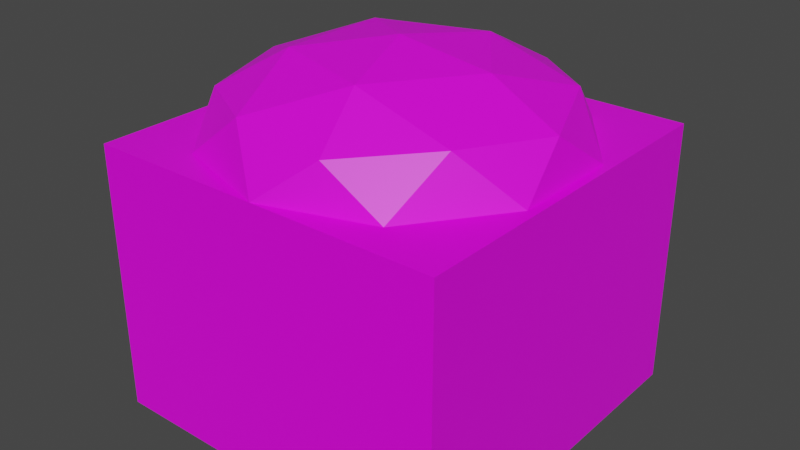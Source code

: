 # Source: flourbox.blend  (saved by Blender 2.90.8; exported with 4.5.12 LTS)
import bpy
from mathutils import Matrix  # noqa: F401  (used for matrix-valued properties, if any)

bpy.ops.wm.read_factory_settings(use_empty=True)
scene = bpy.context.scene
scene.name = 'Scene'

# ---- collections
col_collection = bpy.data.collections.new('Collection'); scene.collection.children.link(col_collection)

# ---- images (referenced by path relative to the original .blend; pixels are not part of the script)
import os
ASSET_DIR = os.environ.get("B2B_ASSET_DIR", "")  # directory of the original .blend (textures are referenced by path, not embedded)
HERE = os.path.dirname(os.path.abspath(__file__))  # packed textures are extracted next to this script under _unpacked/

def load_image(name, relpath, width, height, colorspace="sRGB"):
    """Load a texture the original file referenced (path relative to the .blend, or extracted next to this script)."""
    p = next((c for c in (os.path.join(HERE, relpath), os.path.join(ASSET_DIR, relpath)) if relpath and os.path.exists(c)), "")
    if p:
        img = bpy.data.images.load(p, check_existing=True)
        img.name = name
    else:  # same state as the original file: an image datablock whose file is absent (Cycles renders it pink)
        img = bpy.data.images.new(name, width, height)
        img.source = "FILE"
        img.filepath = "//" + (relpath or name)
    img.colorspace_settings.name = colorspace
    return img
img_flourbox_png = load_image('flourbox.png', 'flourbox.png', 1024, 1024, 'sRGB')
img_sugarorflour_png = load_image('sugarorflour.png', 'sugarorflour.png', 1024, 1024, 'sRGB')

# ---- materials (node trees are filled in below, after node groups)
mat_material = bpy.data.materials.new('Material')
mat_material.alpha_threshold = 0.0
mat_material.use_transparent_shadow = False
mat_material.line_color = (0.0, 0.0, 0.0, 1.0)
mat_material_001 = bpy.data.materials.new('Material.001')
mat_material_001.use_transparent_shadow = False

# ---- material node trees
mat_material.use_nodes = True; mat_material.node_tree.nodes.clear()
_N = mat_material.node_tree.nodes; _L = mat_material.node_tree.links
n0 = _N.new('ShaderNodeOutputMaterial'); n0.name = 'Material Output'; n0.location = (300, 300)
n1 = _N.new('ShaderNodeBsdfPrincipled'); n1.name = 'Principled BSDF'; n1.location = (10, 300)
n1.distribution = 'GGX'
n1.subsurface_method = 'BURLEY'
n1.inputs[2].default_value = 0.4
n1.inputs[3].default_value = 1.45
n1.inputs[27].default_value = (0.0, 0.0, 0.0, 1.0)
n1.inputs[28].default_value = 1.0
n2 = _N.new('ShaderNodeTexImage'); n2.name = 'Image Texture'; n2.location = (-280, 260)
n2.image = img_flourbox_png
_L.new(n1.outputs[0], n0.inputs[0])
_L.new(n2.outputs[0], n1.inputs[0])
n0.is_active_output = True
mat_material_001.use_nodes = True; mat_material_001.node_tree.nodes.clear()
_N = mat_material_001.node_tree.nodes; _L = mat_material_001.node_tree.links
n0 = _N.new('ShaderNodeBsdfPrincipled'); n0.name = 'Principled BSDF'; n0.location = (10, 300)
n0.distribution = 'GGX'
n0.subsurface_method = 'BURLEY'
n0.inputs[3].default_value = 1.45
n0.inputs[27].default_value = (0.0, 0.0, 0.0, 1.0)
n0.inputs[28].default_value = 1.0
n1 = _N.new('ShaderNodeOutputMaterial'); n1.name = 'Material Output'; n1.location = (300, 300)
n2 = _N.new('ShaderNodeTexImage'); n2.name = 'Image Texture'; n2.location = (-280, 260)
n2.image = img_sugarorflour_png
_L.new(n0.outputs[0], n1.inputs[0])
_L.new(n2.outputs[0], n0.inputs[0])
n1.is_active_output = True

# ---- world
world_world = bpy.data.worlds.new('World'); scene.world = world_world
world_world.use_nodes = True; world_world.node_tree.nodes.clear()
_N = world_world.node_tree.nodes; _L = world_world.node_tree.links
n0 = _N.new('ShaderNodeOutputWorld'); n0.name = 'World Output'; n0.location = (300, 300)
n1 = _N.new('ShaderNodeBackground'); n1.name = 'Background'; n1.location = (10, 300)
n1.inputs[0].default_value = (0.05088, 0.05088, 0.05088, 1.0)
_L.new(n1.outputs[0], n0.inputs[0])
n0.is_active_output = True
world_world.color = (0.05088, 0.05088, 0.05088)
world_world.use_sun_shadow = False
world_world.sun_shadow_jitter_overblur = 0.0

# ---- meshes
me_cube = bpy.data.meshes.new('Cube')
me_cube.from_pydata([(1.0, 1.0, 1.0), (1.0, 1.0, -1.0), (1.0, -1.0, 1.0), (1.0, -1.0, -1.0), (-1.0, 1.0, 1.0), (-1.0, 1.0, -1.0), (-1.0, -1.0, 1.0), (-1.0, -1.0, -1.0)], [], [(0, 4, 6, 2), (3, 2, 6, 7), (7, 6, 4, 5), (5, 1, 3, 7), (1, 0, 2, 3), (5, 4, 0, 1)])
_uv = me_cube.uv_layers.new(name='UVMap')
_uv.uv.foreach_set('vector', [0.625, 0.5, 0.875, 0.5, 0.875, 0.75, 0.625, 0.75, 0.375, 0.75, 0.625, 0.75, 0.625, 1.0, 0.375, 1.0, 0.375, 0.0, 0.625, 0.0, 0.625, 0.25, 0.375, 0.25, 0.125, 0.5, 0.375, 0.5, 0.375, 0.75, 0.125, 0.75, 0.375, 0.5, 0.625, 0.5, 0.625, 0.75, 0.375, 0.75, 0.375, 0.25, 0.625, 0.25, 0.625, 0.5, 0.375, 0.5])
me_cube.materials.append(mat_material)
me_cube.use_remesh_preserve_volume = False
me_cube.use_remesh_preserve_attributes = False
me_cube.use_mirror_vertex_groups = False
me_cube.update()
me_icosphere = bpy.data.meshes.new('Icosphere')
me_icosphere.from_pydata([(0.0, 0.0, -1.0), (0.7236, -0.5257, -0.4472), (-0.2764, -0.8506, -0.4472), (-0.8944, 0.0, -0.4472), (-0.2764, 0.8506, -0.4472), (0.7236, 0.5257, -0.4472), (0.2764, -0.8506, 0.4472), (-0.7236, -0.5257, 0.4472), (-0.7236, 0.5257, 0.4472), (0.2764, 0.8506, 0.4472), (0.8944, 0.0, 0.4472), (0.0, 0.0, 1.0), (-0.1625, -0.5, -0.8507), (0.4253, -0.309, -0.8507), (0.2629, -0.809, -0.5257), (0.8506, 0.0, -0.5257), (0.4253, 0.309, -0.8507), (-0.5257, 0.0, -0.8507), (-0.6882, -0.5, -0.5257), (-0.1625, 0.5, -0.8507), (-0.6882, 0.5, -0.5257), (0.2629, 0.809, -0.5257), (0.9511, -0.309, 0.0), (0.9511, 0.309, 0.0), (0.0, -1.0, 0.0), (0.5878, -0.809, 0.0), (-0.9511, -0.309, 0.0), (-0.5878, -0.809, 0.0), (-0.5878, 0.809, 0.0), (-0.9511, 0.309, 0.0), (0.5878, 0.809, 0.0), (0.0, 1.0, 0.0), (0.6882, -0.5, 0.5257), (-0.2629, -0.809, 0.5257), (-0.8506, 0.0, 0.5257), (-0.2629, 0.809, 0.5257), (0.6882, 0.5, 0.5257), (0.1625, -0.5, 0.8507), (0.5257, 0.0, 0.8507), (-0.4253, -0.309, 0.8507), (-0.4253, 0.309, 0.8507), (0.1625, 0.5, 0.8507)], [], [(0, 13, 12), (1, 13, 15), (0, 12, 17), (0, 17, 19), (0, 19, 16), (1, 15, 22), (2, 14, 24), (3, 18, 26), (4, 20, 28), (5, 21, 30), (1, 22, 25), (2, 24, 27), (3, 26, 29), (4, 28, 31), (5, 30, 23), (6, 32, 37), (7, 33, 39), (8, 34, 40), (9, 35, 41), (10, 36, 38), (38, 41, 11), (38, 36, 41), (36, 9, 41), (41, 40, 11), (41, 35, 40), (35, 8, 40), (40, 39, 11), (40, 34, 39), (34, 7, 39), (39, 37, 11), (39, 33, 37), (33, 6, 37), (37, 38, 11), (37, 32, 38), (32, 10, 38), (23, 36, 10), (23, 30, 36), (30, 9, 36), (31, 35, 9), (31, 28, 35), (28, 8, 35), (29, 34, 8), (29, 26, 34), (26, 7, 34), (27, 33, 7), (27, 24, 33), (24, 6, 33), (25, 32, 6), (25, 22, 32), (22, 10, 32), (30, 31, 9), (30, 21, 31), (21, 4, 31), (28, 29, 8), (28, 20, 29), (20, 3, 29), (26, 27, 7), (26, 18, 27), (18, 2, 27), (24, 25, 6), (24, 14, 25), (14, 1, 25), (22, 23, 10), (22, 15, 23), (15, 5, 23), (16, 21, 5), (16, 19, 21), (19, 4, 21), (19, 20, 4), (19, 17, 20), (17, 3, 20), (17, 18, 3), (17, 12, 18), (12, 2, 18), (15, 16, 5), (15, 13, 16), (13, 0, 16), (12, 14, 2), (12, 13, 14), (13, 1, 14)])
_uv = me_icosphere.uv_layers.new(name='UVMap')
_uv.uv.foreach_set('vector', [0.8182, 0.0, 0.7727, 0.07873, 0.8636, 0.07873, 0.7273, 0.1575, 0.6818, 0.07873, 0.6364, 0.1575, 0.09091, 0.0, 0.04545, 0.07873, 0.1364, 0.07873, 0.2727, 0.0, 0.2273, 0.07873, 0.3182, 0.07873, 0.4545, 0.0, 0.4091, 0.07873, 0.5, 0.07873, 0.7273, 0.1575, 0.6364, 0.1575, 0.6818, 0.2362, 0.9091, 0.1575, 0.8182, 0.1575, 0.8636, 0.2362, 0.1818, 0.1575, 0.09091, 0.1575, 0.1364, 0.2362, 0.3636, 0.1575, 0.2727, 0.1575, 0.3182, 0.2362, 0.5455, 0.1575, 0.4545, 0.1575, 0.5, 0.2362, 0.7273, 0.1575, 0.6818, 0.2362, 0.7727, 0.2362, 0.9091, 0.1575, 0.8636, 0.2362, 0.9545, 0.2362, 0.1818, 0.1575, 0.1364, 0.2362, 0.2273, 0.2362, 0.3636, 0.1575, 0.3182, 0.2362, 0.4091, 0.2362, 0.5455, 0.1575, 0.5, 0.2362, 0.5909, 0.2362, 0.8182, 0.3149, 0.7273, 0.3149, 0.7727, 0.3937, 1.0, 0.3149, 0.9091, 0.3149, 0.9545, 0.3937, 0.2727, 0.3149, 0.1818, 0.3149, 0.2273, 0.3937, 0.4545, 0.3149, 0.3636, 0.3149, 0.4091, 0.3937, 0.6364, 0.3149, 0.5455, 0.3149, 0.5909, 0.3937, 0.5909, 0.3937, 0.5, 0.3937, 0.5455, 0.4724, 0.5909, 0.3937, 0.5455, 0.3149, 0.5, 0.3937, 0.5455, 0.3149, 0.4545, 0.3149, 0.5, 0.3937, 0.4091, 0.3937, 0.3182, 0.3937, 0.3636, 0.4724, 0.4091, 0.3937, 0.3636, 0.3149, 0.3182, 0.3937, 0.3636, 0.3149, 0.2727, 0.3149, 0.3182, 0.3937, 0.2273, 0.3937, 0.1364, 0.3937, 0.1818, 0.4724, 0.2273, 0.3937, 0.1818, 0.3149, 0.1364, 0.3937, 0.1818, 0.3149, 0.09091, 0.3149, 0.1364, 0.3937, 0.9545, 0.3937, 0.8636, 0.3937, 0.9091, 0.4724, 0.9545, 0.3937, 0.9091, 0.3149, 0.8636, 0.3937, 0.9091, 0.3149, 0.8182, 0.3149, 0.8636, 0.3937, 0.7727, 0.3937, 0.6818, 0.3937, 0.7273, 0.4724, 0.7727, 0.3937, 0.7273, 0.3149, 0.6818, 0.3937, 0.7273, 0.3149, 0.6364, 0.3149, 0.6818, 0.3937, 0.5909, 0.2362, 0.5455, 0.3149, 0.6364, 0.3149, 0.5909, 0.2362, 0.5, 0.2362, 0.5455, 0.3149, 0.5, 0.2362, 0.4545, 0.3149, 0.5455, 0.3149, 0.4091, 0.2362, 0.3636, 0.3149, 0.4545, 0.3149, 0.4091, 0.2362, 0.3182, 0.2362, 0.3636, 0.3149, 0.3182, 0.2362, 0.2727, 0.3149, 0.3636, 0.3149, 0.2273, 0.2362, 0.1818, 0.3149, 0.2727, 0.3149, 0.2273, 0.2362, 0.1364, 0.2362, 0.1818, 0.3149, 0.1364, 0.2362, 0.09091, 0.3149, 0.1818, 0.3149, 0.9545, 0.2362, 0.9091, 0.3149, 1.0, 0.3149, 0.9545, 0.2362, 0.8636, 0.2362, 0.9091, 0.3149, 0.8636, 0.2362, 0.8182, 0.3149, 0.9091, 0.3149, 0.7727, 0.2362, 0.7273, 0.3149, 0.8182, 0.3149, 0.7727, 0.2362, 0.6818, 0.2362, 0.7273, 0.3149, 0.6818, 0.2362, 0.6364, 0.3149, 0.7273, 0.3149, 0.5, 0.2362, 0.4091, 0.2362, 0.4545, 0.3149, 0.5, 0.2362, 0.4545, 0.1575, 0.4091, 0.2362, 0.4545, 0.1575, 0.3636, 0.1575, 0.4091, 0.2362, 0.3182, 0.2362, 0.2273, 0.2362, 0.2727, 0.3149, 0.3182, 0.2362, 0.2727, 0.1575, 0.2273, 0.2362, 0.2727, 0.1575, 0.1818, 0.1575, 0.2273, 0.2362, 0.1364, 0.2362, 0.04545, 0.2362, 0.09091, 0.3149, 0.1364, 0.2362, 0.09091, 0.1575, 0.04545, 0.2362, 0.09091, 0.1575, 0.0, 0.1575, 0.04545, 0.2362, 0.8636, 0.2362, 0.7727, 0.2362, 0.8182, 0.3149, 0.8636, 0.2362, 0.8182, 0.1575, 0.7727, 0.2362, 0.8182, 0.1575, 0.7273, 0.1575, 0.7727, 0.2362, 0.6818, 0.2362, 0.5909, 0.2362, 0.6364, 0.3149, 0.6818, 0.2362, 0.6364, 0.1575, 0.5909, 0.2362, 0.6364, 0.1575, 0.5455, 0.1575, 0.5909, 0.2362, 0.5, 0.07873, 0.4545, 0.1575, 0.5455, 0.1575, 0.5, 0.07873, 0.4091, 0.07873, 0.4545, 0.1575, 0.4091, 0.07873, 0.3636, 0.1575, 0.4545, 0.1575, 0.3182, 0.07873, 0.2727, 0.1575, 0.3636, 0.1575, 0.3182, 0.07873, 0.2273, 0.07873, 0.2727, 0.1575, 0.2273, 0.07873, 0.1818, 0.1575, 0.2727, 0.1575, 0.1364, 0.07873, 0.09091, 0.1575, 0.1818, 0.1575, 0.1364, 0.07873, 0.04545, 0.07873, 0.09091, 0.1575, 0.04545, 0.07873, 0.0, 0.1575, 0.09091, 0.1575, 0.6364, 0.1575, 0.5909, 0.07873, 0.5455, 0.1575, 0.6364, 0.1575, 0.6818, 0.07873, 0.5909, 0.07873, 0.6818, 0.07873, 0.6364, 0.0, 0.5909, 0.07873, 0.8636, 0.07873, 0.8182, 0.1575, 0.9091, 0.1575, 0.8636, 0.07873, 0.7727, 0.07873, 0.8182, 0.1575, 0.7727, 0.07873, 0.7273, 0.1575, 0.8182, 0.1575])
me_icosphere.materials.append(mat_material_001)
me_icosphere.use_remesh_fix_poles = True
me_icosphere.use_remesh_preserve_attributes = False
me_icosphere.use_mirror_vertex_groups = False
me_icosphere.update()

# ---- objects
ob_cube = bpy.data.objects.new('Cube', me_cube)
ob_icosphere = bpy.data.objects.new('Icosphere', me_icosphere)

# ---- transforms, parenting, visibility, modifiers, constraints
ob_cube.location = (0.0, 0.0, 0.0)
ob_cube.scale = (1.0, 1.0, 0.75)
ob_cube.lock_rotations_4d = False
ob_cube.empty_display_type = 'ARROWS'
ob_cube.lineart.crease_threshold = 0.0
ob_icosphere.location = (0.0, 0.0, 0.75)
ob_icosphere.scale = (1.0, 1.0, 0.5)
ob_icosphere.lineart.crease_threshold = 0.0

# ---- collection membership
col_collection.objects.link(ob_cube)
col_collection.objects.link(ob_icosphere)

# ---- scene / render settings (as saved in the file)
scene.frame_start = 1; scene.frame_end = 250; scene.frame_set(1)
scene.render.engine = 'BLENDER_EEVEE_NEXT'
scene.cycles.use_denoising = False
scene.cycles.samples = 128
scene.cycles.sampling_pattern = 'TABULATED_SOBOL'
scene.cycles.use_adaptive_sampling = False
scene.cycles.use_light_tree = False
scene.view_settings.view_transform = 'Filmic'
bpy.context.view_layer.update()

# ---- added for rendering (the .blend has no active camera and no usable light): camera, sun
cam_auto = bpy.data.cameras.new('AutoCamera')
cam_auto.lens = 50.0
cam_auto.sensor_width = 36.0
cam_auto.clip_end = 1000.0
ob_auto_camera = bpy.data.objects.new('AutoCamera', cam_auto)
scene.collection.objects.link(ob_auto_camera)
ob_auto_camera.location = (3.20507, -3.84609, 2.81406)
ob_auto_camera.rotation_euler = (1.09748, -7.21219e-08, 0.694738)
scene.camera = ob_auto_camera
light_auto_sun = bpy.data.lights.new('AutoSun', 'SUN')
light_auto_sun.energy = 3.0
light_auto_sun.angle = 0.0523599
ob_auto_sun = bpy.data.objects.new('AutoSun', light_auto_sun)
scene.collection.objects.link(ob_auto_sun)
ob_auto_sun.rotation_euler = (0.872665, 0.174533, 0.523599)
bpy.context.view_layer.update()
